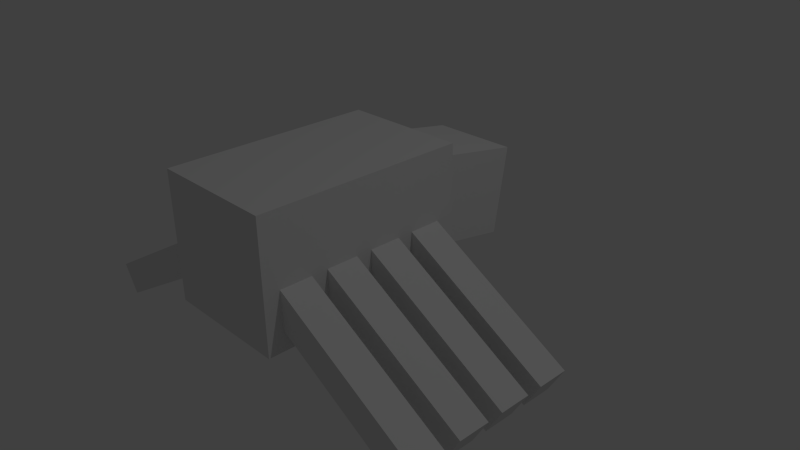 # Source: zmobs_spider.blend  (saved by Blender 2.66.6; exported with 4.5.12 LTS)
import bpy
from mathutils import Matrix  # noqa: F401  (used for matrix-valued properties, if any)

bpy.ops.wm.read_factory_settings(use_empty=True)
scene = bpy.context.scene
scene.name = 'Scene'

# ---- collections
col_collection_1 = bpy.data.collections.new('Collection 1'); scene.collection.children.link(col_collection_1)

# ---- materials (node trees are filled in below, after node groups)
mat_material = bpy.data.materials.new('Material')
mat_material.alpha_threshold = 0.0
mat_material.use_transparent_shadow = False
mat_material.roughness = 0.5
mat_material.line_color = (0.0, 0.0, 0.0, 1.0)

# ---- material node trees

# ---- world
world_world = bpy.data.worlds.new('World'); scene.world = world_world
world_world.color = (0.05088, 0.05088, 0.05088)
world_world.use_sun_shadow = False
world_world.sun_shadow_jitter_overblur = 0.0
world_world.cycles.sampling_method = 'MANUAL'
world_world.cycles.sample_map_resolution = 256

# ---- cameras
cam_camera = bpy.data.cameras.new('Camera')
cam_camera.clip_end = 100.0
cam_camera.lens = 35.0
cam_camera.sensor_width = 32.0
cam_camera.sensor_height = 18.0
cam_camera.ortho_scale = 7.314
cam_camera.dof.focus_distance = 0.0
cam_camera.dof.aperture_fstop = 128.0

# ---- lights
light_lamp = bpy.data.lights.new('Lamp', 'POINT')
light_lamp.transmission_factor = 0.0
light_lamp.cutoff_distance = 30.0
light_lamp.energy = 100.0
light_lamp.shadow_buffer_clip_start = 1.001
light_lamp.shadow_soft_size = 0.1
light_lamp.shadow_maximum_resolution = 0.006
light_lamp.use_absolute_resolution = True
light_lamp.cycles.use_multiple_importance_sampling = False

# ---- meshes
me_cube = bpy.data.meshes.new('Cube')
me_cube.from_pydata([(-0.4, 1.1, -0.4), (0.4, 1.1, -0.4), (0.4, -0.22, -0.4), (-0.4, -0.22, -0.4), (-0.4, 1.1, 0.4), (0.4, 1.1, 0.4), (0.4, -0.22, 0.4), (-0.4, -0.22, 0.4), (-0.28, 0.4395, -0.1716), (0.28, 0.4395, -0.1716), (0.28, -0.7423, -0.3799), (-0.28, -0.7423, -0.3799), (-0.28, 0.3423, 0.3799), (0.28, 0.3423, 0.3799), (0.28, -0.8395, 0.1716), (-0.28, -0.8395, 0.1716), (1.246, -0.1, -0.7575), (1.246, 0.1, -0.7575), (1.346, 0.1, -0.5842), (1.346, -0.1, -0.5842), (0.2066, -0.1, -0.1575), (0.2066, 0.1, -0.1575), (0.3066, 0.1, 0.01575), (0.3066, -0.1, 0.01575), (1.246, 0.2, -0.7575), (1.246, 0.4, -0.7575), (1.346, 0.4, -0.5842), (1.346, 0.2, -0.5842), (0.2066, 0.2, -0.1575), (0.2066, 0.4, -0.1575), (0.3066, 0.4, 0.01575), (0.3066, 0.2, 0.01575), (0.2066, 0.5, -0.1575), (0.2066, 0.7, -0.1575), (0.3066, 0.7, 0.01575), (0.3066, 0.5, 0.01575), (1.246, 0.5, -0.7575), (1.246, 0.7, -0.7575), (1.346, 0.7, -0.5842), (1.346, 0.5, -0.5842), (0.2066, 0.5, -0.1575), (0.2066, 0.7, -0.1575), (0.3066, 0.7, 0.01575), (0.3066, 0.5, 0.01575), (1.246, 0.8, -0.7575), (1.246, 1.0, -0.7575), (1.346, 1.0, -0.5842), (1.346, 0.8, -0.5842), (0.2066, 0.8, -0.1575), (0.2066, 1.0, -0.1575), (0.3066, 1.0, 0.01575), (0.3066, 0.8, 0.01575), (-1.246, 1.0, -0.7575), (-1.246, 0.8, -0.7575), (-1.346, 0.8, -0.5842), (-1.346, 1.0, -0.5842), (-0.2066, 1.0, -0.1575), (-0.2066, 0.8, -0.1575), (-0.3066, 0.8, 0.01575), (-0.3066, 1.0, 0.01575), (-1.246, 0.7, -0.7575), (-1.246, 0.5, -0.7575), (-1.346, 0.5, -0.5842), (-1.346, 0.7, -0.5842), (-0.2066, 0.7, -0.1575), (-0.2066, 0.5, -0.1575), (-0.3066, 0.5, 0.01575), (-0.3066, 0.7, 0.01575), (-0.2066, 0.4, -0.1575), (-0.2066, 0.2, -0.1575), (-0.3066, 0.2, 0.01575), (-0.3066, 0.4, 0.01575), (-1.246, 0.4, -0.7575), (-1.246, 0.2, -0.7575), (-1.346, 0.2, -0.5842), (-1.346, 0.4, -0.5842), (-0.2066, 0.4, -0.1575), (-0.2066, 0.2, -0.1575), (-0.3066, 0.2, 0.01575), (-0.3066, 0.4, 0.01575), (-1.246, 0.1, -0.7575), (-1.246, -0.1, -0.7575), (-1.346, -0.1, -0.5842), (-1.346, 0.1, -0.5842), (-0.2066, 0.1, -0.1575), (-0.2066, -0.1, -0.1575), (-0.3066, -0.1, 0.01575), (-0.3066, 0.1, 0.01575)], [], [(0, 1, 2, 3), (4, 7, 6, 5), (0, 4, 5, 1), (1, 5, 6, 2), (2, 6, 7, 3), (4, 0, 3, 7), (8, 9, 10, 11), (12, 15, 14, 13), (8, 12, 13, 9), (9, 13, 14, 10), (10, 14, 15, 11), (12, 8, 11, 15), (20, 21, 17, 16), (21, 22, 18, 17), (22, 23, 19, 18), (23, 20, 16, 19), (16, 17, 18, 19), (23, 22, 21, 20), (28, 29, 25, 24), (29, 30, 26, 25), (30, 31, 27, 26), (31, 28, 24, 27), (24, 25, 26, 27), (31, 30, 29, 28), (35, 34, 33, 32), (40, 41, 37, 36), (41, 42, 38, 37), (42, 43, 39, 38), (43, 40, 36, 39), (36, 37, 38, 39), (43, 42, 41, 40), (48, 49, 45, 44), (49, 50, 46, 45), (50, 51, 47, 46), (51, 48, 44, 47), (44, 45, 46, 47), (51, 50, 49, 48), (56, 57, 53, 52), (57, 58, 54, 53), (58, 59, 55, 54), (59, 56, 52, 55), (52, 53, 54, 55), (59, 58, 57, 56), (64, 65, 61, 60), (65, 66, 62, 61), (66, 67, 63, 62), (67, 64, 60, 63), (60, 61, 62, 63), (67, 66, 65, 64), (71, 70, 69, 68), (76, 77, 73, 72), (77, 78, 74, 73), (78, 79, 75, 74), (79, 76, 72, 75), (72, 73, 74, 75), (79, 78, 77, 76), (84, 85, 81, 80), (85, 86, 82, 81), (86, 87, 83, 82), (87, 84, 80, 83), (80, 81, 82, 83), (87, 86, 85, 84)])
_uv = me_cube.uv_layers.new(name='UVMap')
_uv.uv.foreach_set('vector', [-0.5, 0.5, -0.5, 1.0, 1.5, 1.0, 1.5, 0.5, -0.2485, 0.9719, 1.29, 0.9719, 1.29, 0.5055, -0.2485, 0.5055, 7.069e-05, 0.9999, 0.9999, 0.9999, 0.9999, 0.5, 7.123e-05, 0.5, -0.5, 0.5, -0.5, 1.0, 1.5, 1.0, 1.5, 0.5, 0.9999, 0.9999, 0.9999, 0.5, 7.123e-05, 0.5, 7.069e-05, 0.9999, -0.5, 0.5, -0.5, 1.0, 1.5, 1.0, 1.5, 0.5, 1.5, 0.9916, 1.5, 0.525, -0.4999, 0.525, -0.4999, 0.9916, -0.5331, 0.9833, 1.466, 0.9833, 1.466, 0.5167, -0.5331, 0.5167, 0.0, 1.0, 1.0, 1.0, 1.0, 0.0, 0.0, 0.0, 1.5, 0.9916, 1.5, 0.525, -0.4999, 0.525, -0.4999, 0.9916, 0.9999, 0.4999, 0.9999, 1.788e-06, 7.436e-05, 0.0, 7.069e-05, 0.4999, 1.5, 0.9916, 1.5, 0.525, -0.4999, 0.525, -0.4999, 0.9916, 0.0001155, 0.9166, 0.0001155, 0.9999, 0.9999, 0.9999, 0.9999, 0.9166, 0.0001155, 0.9166, 0.0001155, 0.9999, 0.9999, 0.9999, 0.9999, 0.9166, 0.0001155, 0.9166, 0.0001155, 0.9999, 0.9999, 0.9999, 0.9999, 0.9166, 0.0001155, 0.9166, 0.0001155, 0.9999, 0.9999, 0.9999, 0.9999, 0.9166, 0.2501, 0.8123, 0.4999, 0.8123, 0.4999, 0.6873, 0.2501, 0.6873, 0.0, 1.0, 1.0, 1.0, 1.0, 0.0, 0.0, 0.0, 0.0001155, 0.7495, 0.0001155, 0.8328, 0.9999, 0.8328, 0.9999, 0.7495, 0.0001155, 0.833, 0.0001155, 0.9163, 0.9999, 0.9163, 0.9999, 0.833, 0.0001155, 0.7495, 0.0001155, 0.8328, 0.9999, 0.8328, 0.9999, 0.7495, 0.0001155, 0.6659, 0.0001155, 0.7492, 0.9999, 0.7492, 0.9999, 0.6659, 0.2501, 0.6872, 0.4999, 0.6872, 0.4999, 0.5623, 0.2501, 0.5623, 0.0, 1.0, 1.0, 1.0, 1.0, 0.0, 0.0, 0.0, 0.0, 1.0, 1.0, 1.0, 1.0, 0.0, 0.0, 0.0, 0.0001155, 0.833, 0.0001155, 0.9163, 0.9999, 0.9163, 0.9999, 0.833, 0.0001155, 0.6659, 0.0001155, 0.7492, 0.9999, 0.7492, 0.9999, 0.6659, 0.0001155, 0.6659, 0.0001155, 0.7492, 0.9999, 0.7492, 0.9999, 0.6659, 0.0001155, 0.7495, 0.0001155, 0.8328, 0.9999, 0.8328, 0.9999, 0.7495, 0.5001, 0.6872, 0.7499, 0.6872, 0.7499, 0.5623, 0.5001, 0.5623, 0.0, 1.0, 1.0, 1.0, 1.0, 0.0, 0.0, 0.0, 0.0001155, 0.6659, 0.0001155, 0.7492, 0.9999, 0.7492, 0.9999, 0.6659, 0.0001155, 0.7495, 0.0001155, 0.8328, 0.9999, 0.8328, 0.9999, 0.7495, 0.0001155, 0.833, 0.0001155, 0.9163, 0.9999, 0.9163, 0.9999, 0.833, 0.0001155, 0.833, 0.0001155, 0.9163, 0.9999, 0.9163, 0.9999, 0.833, 0.2501, 0.9373, 0.4999, 0.9373, 0.4999, 0.8124, 0.2501, 0.8124, 0.0, 1.0, 1.0, 1.0, 1.0, 0.0, 0.0, 0.0, 0.9999, 0.9163, 0.9999, 0.833, 0.0001156, 0.833, 0.0001155, 0.9163, 0.9999, 0.9999, 0.9999, 0.9166, 0.0001156, 0.9166, 0.0001155, 0.9999, 0.9999, 0.7492, 0.9999, 0.6659, 0.0001155, 0.6659, 0.0001155, 0.7492, 0.9999, 0.9163, 0.9999, 0.833, 0.0001155, 0.833, 0.0001156, 0.9163, 0.4999, 0.8124, 0.2501, 0.8124, 0.2501, 0.9373, 0.4999, 0.9373, 0.0, 1.0, 1.0, 1.0, 1.0, 0.0, 0.0, 0.0, 0.9999, 0.9999, 0.9999, 0.9166, 0.0001155, 0.9166, 0.0001155, 0.9999, 0.9999, 0.7492, 0.9999, 0.6659, 0.0001155, 0.6659, 0.0001155, 0.7492, 0.9999, 0.8328, 0.9999, 0.7495, 0.0001155, 0.7495, 0.0001155, 0.8328, 0.9999, 0.9999, 0.9999, 0.9166, 0.0001155, 0.9166, 0.0001155, 0.9999, 0.4999, 0.6873, 0.2501, 0.6873, 0.2501, 0.8123, 0.4999, 0.8123, 0.0, 1.0, 1.0, 1.0, 1.0, 0.0, 0.0, 0.0, 0.0, 1.0, 1.0, 1.0, 1.0, 0.0, 0.0, 0.0, 0.9999, 0.8328, 0.9999, 0.7495, 0.0001155, 0.7495, 0.0001155, 0.8328, 0.9999, 0.8328, 0.9999, 0.7495, 0.0001155, 0.7495, 0.0001155, 0.8328, 0.9999, 0.9999, 0.9999, 0.9166, 0.0001155, 0.9166, 0.0001156, 0.9999, 0.9999, 0.8328, 0.9999, 0.7495, 0.0001156, 0.7495, 0.0001155, 0.8328, 0.7499, 0.6872, 0.7499, 0.5623, 0.5001, 0.5623, 0.5001, 0.6872, 0.0, 1.0, 1.0, 1.0, 1.0, 0.0, 0.0, 0.0, 0.9999, 0.7492, 0.9999, 0.6659, 0.0001155, 0.6659, 0.0001155, 0.7492, 0.9999, 0.9163, 0.9999, 0.833, 0.0001155, 0.833, 0.0001155, 0.9163, 0.9999, 0.9163, 0.9999, 0.833, 0.0001155, 0.833, 0.0001155, 0.9163, 0.9999, 0.7492, 0.9999, 0.6659, 0.0001155, 0.6659, 0.0001155, 0.7492, 0.4999, 0.6872, 0.4999, 0.5623, 0.2501, 0.5623, 0.2501, 0.6872, 0.0, 1.0, 1.0, 1.0, 1.0, 0.0, 0.0, 0.0])
me_cube.materials.append(mat_material)
me_cube.use_remesh_preserve_volume = False
me_cube.use_remesh_preserve_attributes = False
me_cube.use_mirror_vertex_groups = False
me_cube.update()
arm_armature = bpy.data.armatures.new('Armature')  # bones are not reproduced

# ---- objects
ob_armature = bpy.data.objects.new('Armature', arm_armature)
ob_cube = bpy.data.objects.new('Cube', me_cube)
ob_lamp = bpy.data.objects.new('Lamp', light_lamp)
ob_camera = bpy.data.objects.new('Camera', cam_camera)

# ---- transforms, parenting, visibility, modifiers, constraints
ob_armature.location = (1.51e-07, -1.0, 0.0)
ob_armature.rotation_euler = (0.0, -0.0, -3.142)
ob_armature.show_in_front = True
ob_armature.lineart.crease_threshold = 0.0
ob_cube.parent = ob_armature
ob_cube.matrix_parent_inverse = Matrix(((1.0, 0.0, 0.0, 0.0), (0.0, 1.0, 0.0, -1.0), (0.0, 0.0, 1.0, 0.0), (0.0, 0.0, 0.0, 1.0)))
ob_cube.location = (0.0, 0.0, 0.0)
ob_cube.lock_rotations_4d = False
ob_cube.empty_display_type = 'ARROWS'
ob_cube.lineart.crease_threshold = 0.0
_vg = ob_cube.vertex_groups.new(name='Legs 1')
_vg.add([52, 53, 54, 55, 56, 57, 58, 59, 60, 61, 62, 63, 64, 65, 66, 67, 68, 69, 70, 71, 72, 73, 74, 75, 76, 77, 78, 79, 80, 81, 82, 83, 84, 85, 86, 87], 1.0, 'REPLACE')
_vg = ob_cube.vertex_groups.new(name='Body')
_vg.add([0, 1, 2, 3, 4, 5, 6, 7, 40, 41, 42, 43, 76, 77, 78, 79], 1.0, 'REPLACE')
_vg = ob_cube.vertex_groups.new(name='Head')
_vg.add([8, 9, 10, 11, 12, 13, 14, 15], 1.0, 'REPLACE')
_vg = ob_cube.vertex_groups.new(name='Body.001')
_vg = ob_cube.vertex_groups.new(name='Legs 2')
_vg.add([16, 17, 18, 19, 20, 21, 22, 23, 24, 25, 26, 27, 28, 29, 30, 31, 32, 33, 34, 35, 36, 37, 38, 39, 40, 41, 42, 43, 44, 45, 46, 47, 48, 49, 50, 51], 1.0, 'REPLACE')
_vg = ob_cube.vertex_groups.new(name='Body.002')
_m = ob_cube.modifiers.new('Armature', 'ARMATURE')
_m.object = ob_armature
ob_lamp.location = (4.076, 1.005, 5.904)
ob_lamp.rotation_euler = (0.6503, 0.05522, 1.866)
ob_lamp.lock_rotations_4d = False
ob_lamp.empty_display_type = 'ARROWS'
ob_lamp.color = (0.0, 0.0, 0.0, 0.0)
ob_lamp.lineart.crease_threshold = 0.0
ob_camera.location = (3.518, -3.096, 2.157)
ob_camera.rotation_euler = (1.109, 0.01082, 0.8149)
ob_camera.lock_rotations_4d = False
ob_camera.empty_display_type = 'ARROWS'
ob_camera.color = (0.0, 0.0, 0.0, 0.0)
ob_camera.display_type = 'WIRE'
ob_camera.lineart.crease_threshold = 0.0

# ---- collection membership
col_collection_1.objects.link(ob_armature)
col_collection_1.objects.link(ob_cube)
col_collection_1.objects.link(ob_lamp)
col_collection_1.objects.link(ob_camera)

# ---- scene / render settings (as saved in the file)
scene.camera = ob_camera
scene.frame_start = 0; scene.frame_end = 20; scene.frame_set(0)
scene.render.engine = 'BLENDER_EEVEE_NEXT'
scene.render.image_settings.color_mode = 'RGB'
scene.render.image_settings.compression = 90
scene.render.resolution_percentage = 50
scene.render.dither_intensity = 0.0
scene.cycles.use_denoising = False
scene.cycles.samples = 10
scene.cycles.sampling_pattern = 'TABULATED_SOBOL'
scene.cycles.light_sampling_threshold = 0.0
scene.cycles.use_adaptive_sampling = False
scene.cycles.use_light_tree = False
scene.cycles.blur_glossy = 0.0
scene.cycles.volume_bounces = 1
scene.cycles.pixel_filter_type = 'GAUSSIAN'
scene.cycles.sample_clamp_indirect = 0.0
scene.view_settings.view_transform = 'Standard'
bpy.context.view_layer.update()
